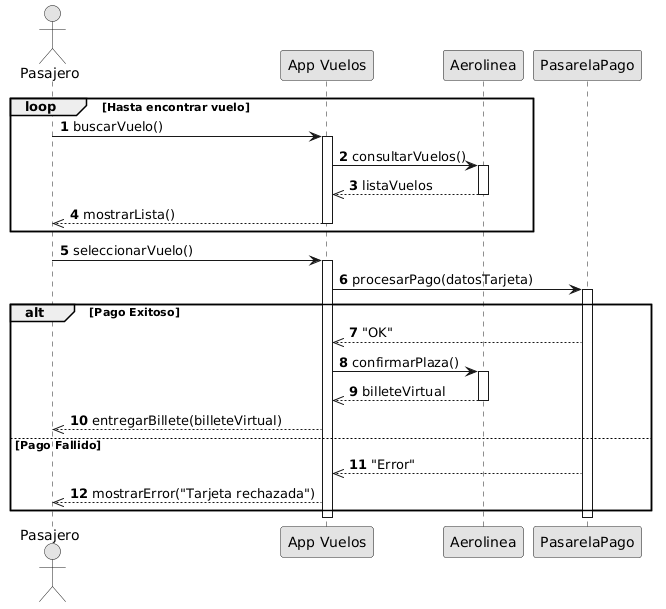

The diagram above was rendered by PlantUML. Its source (embedded in the PNG):
@startuml
' NOTA: Se mantiene el estándar visual monocromo para un acabado formal.
skinparam monochrome true

' NOTA: Autonumber asegura el orden cronológico del guion. 
' Sin esta directiva, la trazabilidad de los mensajes en un sistema con 
' múltiples participantes (Pasarela, Aerolínea, App) sería confusa.
autonumber

' PARTICIPANTES: Representan la "Línea de vida" (el tiempo que el objeto existe).
actor Pasajero
participant "App Vuelos" as App
participant Aerolinea
participant PasarelaPago

' 1). Búsqueda de Vuelos (Fragmento combinado 'loop')
' NOTA: Se emplea un bloque 'loop' (bucle) que repite los mensajes 
' de su interior hasta que el pasajero encuentra el vuelo deseado.
loop Hasta encontrar vuelo
    ' NOTA TÉCNICA: Mensaje síncrono (flecha continua). El Pasajero envía 
    ' la petición y se queda esperando a que la App termine de procesar.
    Pasajero -> App : buscarVuelo()
    
    ' NOTA: Foco de control (activación). Indica que la App 
    ' está "pensando" o procesando la búsqueda y no está inactiva.
    activate App
    
    App -> Aerolinea : consultarVuelos()
    activate Aerolinea
    
    ' NOTA: Mensaje de retorno (flecha discontinua). Respuesta que 
    ' devuelve la confirmación o los datos (lista de vuelos).
    Aerolinea -->> App : listaVuelos
    deactivate Aerolinea
    
    App -->> Pasajero : mostrarLista()
    deactivate App
end

' 2). Selección e Inicio de Pago
' NOTA: Este paso ocurre FUERA del bucle. Es vital para evitar 
' el "fallo crítico" de iniciar procesos de pago durante la fase de búsqueda.
Pasajero -> App : seleccionarVuelo()
activate App

App -> PasarelaPago : procesarPago(datosTarjeta)
activate PasarelaPago

' 3). Validación y Emisión (Fragmento combinado 'alt')
' NOTA: Bloque 'alt' (alternativa). Funciona como un if/else para 
' modelar dos futuros excluyentes: el éxito o el fallo del pago.
alt Pago Exitoso
    PasarelaPago -->> App : "OK"
    
    ' NOTA: Si el pago es correcto, la App inicia una nueva 
    ' interacción síncrona con la Aerolínea para la emisión final.
    App -> Aerolinea : confirmarPlaza()
    activate Aerolinea
    Aerolinea -->> App : billeteVirtual
    deactivate Aerolinea
    
    App -->> Pasajero : entregarBillete(billeteVirtual)
    
else Pago Fallido
    ' NOTA: Respuesta de error de la pasarela.
    PasarelaPago -->> App : "Error"
    
    App -->> Pasajero : mostrarError("Tarjeta rechazada")
end

' NOTA: Cierre final de los focos de control para liberar el sistema.
deactivate PasarelaPago
deactivate App
@enduml